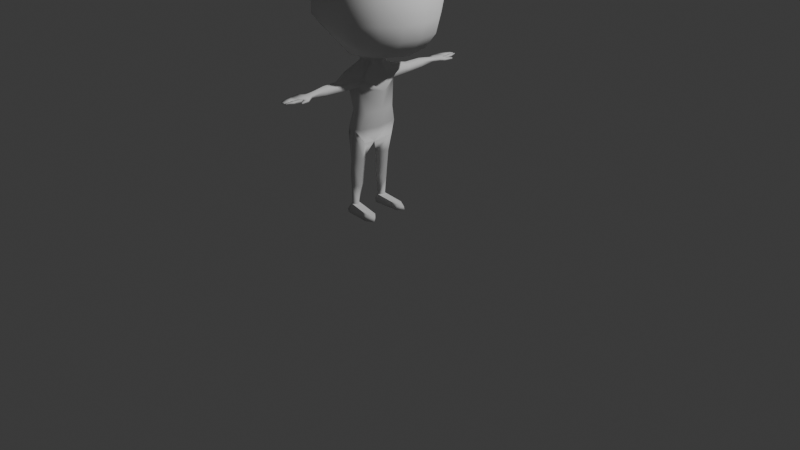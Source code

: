 # Source: rennan.blend  (saved by Blender 4.3.32; exported with 4.5.12 LTS)
import bpy
from mathutils import Matrix  # noqa: F401  (used for matrix-valued properties, if any)

bpy.ops.wm.read_factory_settings(use_empty=True)
scene = bpy.context.scene
scene.name = 'Scene'

# ---- collections
col_collection = bpy.data.collections.new('Collection'); scene.collection.children.link(col_collection)

# ---- world
world_world = bpy.data.worlds.new('World'); scene.world = world_world
world_world.use_nodes = True; world_world.node_tree.nodes.clear()
_N = world_world.node_tree.nodes; _L = world_world.node_tree.links
n0 = _N.new('ShaderNodeOutputWorld'); n0.name = 'World Output'; n0.location = (300, 300)
n1 = _N.new('ShaderNodeBackground'); n1.name = 'Background'; n1.location = (10, 300)
n1.inputs[0].default_value = (0.05088, 0.05088, 0.05088, 1.0)
_L.new(n1.outputs[0], n0.inputs[0])
n0.is_active_output = True
world_world.color = (0.05088, 0.05088, 0.05088)
world_world.sun_shadow_jitter_overblur = 0.0

# ---- cameras
cam_camera = bpy.data.cameras.new('Camera')
cam_camera.clip_end = 100.0
cam_camera.ortho_scale = 7.314

# ---- lights
light_light = bpy.data.lights.new('Light', 'POINT')
light_light.energy = 1000.0
light_light.shadow_soft_size = 0.1

# ---- meshes
me_roundcube = bpy.data.meshes.new('Roundcube')
me_roundcube.from_pydata([(0.01788, 0.3157, -0.191), (-0.09385, 0.3645, -0.1934), (-0.27, 0.3761, -0.2122), (-0.4318, 0.3181, -0.1933), (0.1397, 0.3635, -0.01907), (-0.02156, 0.5253, -0.02383), (-0.231, 0.5102, -0.03355), (-0.4462, 0.4628, -0.04403), (0.1628, 0.3952, 0.1409), (0.002786, 0.5698, 0.1364), (-0.2163, 0.5968, 0.1269), (-0.4662, 0.584, 0.1154), (0.1932, 0.4286, 0.3996), (0.007721, 0.5905, 0.3943), (-0.2075, 0.6357, 0.3847), (-0.4696, 0.616, 0.3726), (-0.5957, 0.2534, -0.1603), (-0.5197, 0.1409, -0.2188), (-0.5692, 0.0, -0.2059), (-0.6661, 0.348, -0.05579), (-0.7229, 0.1274, -0.1224), (-0.7236, 0.0, -0.1244), (-0.7408, 0.4502, 0.1009), (-0.8659, 0.1819, 0.09102), (-0.8813, 0.0, 0.08743), (-0.7353, 0.4533, 0.3568), (-0.8544, 0.1845, 0.3475), (-0.8902, 0.0, 0.3423), (0.119, 0.0, -0.223), (0.1195, 0.2256, -0.1859), (0.295, 0.0, -0.01765), (0.2653, 0.222, -0.01561), (0.3404, 0.0, 0.1428), (0.306, 0.2198, 0.1447), (0.3263, 0.0, 0.3922), (0.2921, 0.2158, 0.3984), (-0.132, 0.0, -0.271), (-0.221, 0.0, -0.2881), (-0.1014, 0.1881, -0.2458), (-0.2776, 0.1463, -0.2736), (-0.3983, 0.2021, -0.2448), (0.144, 0.412, 0.6284), (-0.02217, 0.5292, 0.6209), (-0.2117, 0.5401, 0.6121), (-0.4213, 0.517, 0.6022), (-0.6495, 0.4104, 0.5902), (0.2188, 0.2192, 0.6288), (0.02125, 0.2909, 0.7763), (-0.2342, 0.293, 0.7991), (-0.4931, 0.2671, 0.7639), (-0.7272, 0.1861, 0.6232), (0.2518, 0.0, 0.6268), (0.03286, 0.0, 0.8067), (-0.2367, 0.0, 0.8385), (-0.5064, 0.0, 0.8069), (-0.7592, 0.0, 0.6523), (-0.4541, 0.09228, -0.3615), (-0.5039, 0.0, -0.3615), (-0.2583, 0.0, -0.3615), (-0.3052, 0.08935, -0.3615), (-0.3773, 0.08792, -0.3615), (-0.516, 0.2519, -0.476), (-0.6096, 0.0, -0.4934), (-0.1764, 0.0, -0.4937), (-0.256, 0.2233, -0.4953), (-0.3655, 0.1993, -0.4278), (-0.4683, 0.1781, -0.8562), (-0.5215, 0.0, -0.8562), (-0.2486, 0.0, -0.8562), (-0.2849, 0.1736, -0.8562), (-0.3768, 0.2188, -0.8562), (-0.4702, 0.2362, -1.021), (-0.5535, 0.0, -1.032), (-0.2935, 0.0, -1.041), (-0.3105, 0.2212, -1.031), (-0.3922, 0.2516, -1.029), (-0.5394, 0.1856, -1.138), (-0.3634, 0.0, -1.219), (-0.3042, 0.1785, -1.172), (-0.5394, 0.1856, -1.138), (-0.3634, 0.0, -1.219), (-0.3042, 0.1785, -1.172), (-0.4305, 0.2513, -1.361), (-0.518, 0.1701, -1.361), (-0.4195, 0.06647, -1.361), (-0.3472, 0.1742, -1.361), (-0.4493, 0.2374, -1.667), (-0.5244, 0.1841, -1.582), (-0.4404, 0.08825, -1.667), (-0.382, 0.1752, -1.667), (-0.4625, 0.1303, -1.882), (-0.5225, 0.1724, -1.683), (-0.4674, 0.2188, -1.882), (-0.4122, 0.1819, -1.882), (-0.5078, 0.1802, -1.882), (-0.4926, 0.1259, -1.979), (-0.5011, 0.2411, -1.979), (-0.384, 0.193, -1.979), (-0.571, 0.1909, -1.979), (-0.1955, 0.1508, -1.919), (-0.1426, 0.2015, -1.935), (-0.2264, 0.2378, -1.917), (-0.1955, 0.1448, -1.979), (-0.1426, 0.212, -1.979), (-0.2264, 0.26, -1.979), (-0.4625, 0.1303, -1.882), (-0.4674, 0.2188, -1.882), (-0.5078, 0.1802, -1.882), (-0.3284, 0.2292, -0.5897), (-0.4586, 0.2483, -0.5952), (-0.5866, 0.0, -0.6537), (-0.2057, 0.0, -0.6511), (-0.4463, 0.4182, -0.5189), (-0.3016, 0.4182, -0.5168), (-0.3742, 0.4442, -0.4913), (-0.301, 0.4182, -0.5697), (-0.373, 0.4182, -0.5972), (-0.4457, 0.4182, -0.5718), (-0.4463, 0.4738, -0.5189), (-0.373, 0.4563, -0.5973), (-0.4457, 0.4667, -0.5718), (-0.3304, 0.6278, -0.5173), (-0.33, 0.6278, -0.5702), (-0.422, 0.6278, -0.5194), (-0.3764, 0.6278, -0.4919), (-0.3756, 0.6278, -0.5977), (-0.4216, 0.6278, -0.5723), (-0.3403, 0.7938, -0.5312), (-0.34, 0.7938, -0.5584), (-0.412, 0.7938, -0.5323), (-0.3763, 0.7938, -0.5182), (-0.3757, 0.7938, -0.5725), (-0.4117, 0.7938, -0.5595), (-0.254, 0.0, -0.3083), (-0.302, 0.1016, -0.3067), (-0.4698, 0.1043, -0.2833), (-0.5169, 0.0, -0.2735), (-0.3849, 0.1174, -0.2951), (-0.2766, 0.1433, -1.909), (-0.2843, 0.1397, -1.979), (-0.286, 0.2067, -1.965), (-0.2829, 0.235, -1.908), (-0.2843, 0.255, -1.979), (-0.2499, 0.208, -1.969), (-0.2939, 0.8533, -0.5278), (-0.2931, 0.8533, -0.5513), (-0.4607, 0.8652, -0.5341), (-0.3767, 0.8652, -0.5219), (-0.3753, 0.8652, -0.5688), (-0.46, 0.8652, -0.5575), (-0.3039, 0.927, -0.527), (-0.3015, 0.9324, -0.5554), (-0.4512, 0.9589, -0.5344), (-0.3547, 0.9595, -0.5331), (-0.3754, 0.9495, -0.5668), (-0.4525, 0.9495, -0.5565), (-0.4381, 1.03, -0.5533), (-0.3556, 1.03, -0.5298), (-0.4385, 1.03, -0.5358), (-0.3334, 1.105, -0.548), (-0.3582, 1.105, -0.5514), (-0.3467, 1.105, -0.5379), (-0.3468, 1.105, -0.55), (-0.3338, 1.105, -0.5368), (-0.4108, 1.105, -0.5398), (-0.3589, 1.105, -0.5369), (-0.4105, 1.105, -0.5484), (-0.2658, 0.8926, -0.5311), (-0.2651, 0.8926, -0.5546), (-0.2803, 0.9395, -0.5307), (-0.2796, 0.9395, -0.5536), (-0.2491, 0.9822, -0.5373), (-0.2487, 0.9822, -0.5525), (-0.2648, 0.9822, -0.5375), (-0.2644, 0.9822, -0.5523), (-0.4507, 0.9646, -0.5551), (-0.3032, 0.9531, -0.5543), (-0.3538, 0.9595, -0.5566), (-0.3458, 0.9595, -0.5347), (-0.3116, 1.03, -0.5296), (-0.346, 0.9595, -0.5543), (-0.3476, 1.03, -0.5567), (-0.3474, 1.03, -0.5319), (-0.3545, 1.03, -0.5596), (-0.311, 1.03, -0.5526)], [(107, 106), (107, 105)], [(0, 1, 5, 4), (1, 2, 6, 5), (2, 3, 7, 6), (3, 16, 19, 7), (4, 5, 9, 8), (5, 6, 10, 9), (6, 7, 11, 10), (7, 19, 22, 11), (8, 9, 13, 12), (9, 10, 14, 13), (10, 11, 15, 14), (11, 22, 25, 15), (12, 13, 42, 41), (13, 14, 43, 42), (14, 15, 44, 43), (15, 25, 45, 44), (16, 17, 20), (17, 18, 21, 20), (19, 20, 23, 22), (20, 21, 24, 23), (22, 23, 26, 25), (23, 24, 27, 26), (25, 26, 50, 45), (26, 27, 55, 50), (28, 29, 31, 30), (29, 0, 4, 31), (30, 31, 33, 32), (31, 4, 8, 33), (32, 33, 35, 34), (33, 8, 12, 35), (34, 35, 46, 51), (35, 12, 41, 46), (28, 36, 38, 29), (36, 37, 39, 38), (29, 38, 0), (38, 39, 2, 1), (39, 40, 3, 2), (40, 17, 16, 3), (42, 47, 41), (42, 43, 48, 47), (43, 44, 49, 48), (50, 49, 45), (46, 47, 52, 51), (47, 48, 53, 52), (48, 49, 54, 53), (49, 50, 55, 54), (20, 19, 16), (134, 133, 58, 59), (136, 135, 56, 57), (135, 137, 60, 56), (137, 134, 59, 60), (56, 60, 65, 61), (59, 58, 63, 64), (60, 59, 64, 65), (57, 56, 61, 62), (108, 69, 70), (110, 109, 66, 67), (109, 108, 70, 66), (108, 111, 68, 69), (70, 69, 74, 75), (67, 66, 71, 72), (66, 70, 75, 71), (69, 68, 73, 74), (75, 74, 78), (72, 76, 77), (71, 75, 76), (74, 73, 77, 78), (76, 72, 71), (77, 76, 79, 80), (76, 75, 79), (75, 78, 81), (78, 77, 80, 81), (81, 80, 84, 85), (75, 81, 85, 82), (79, 75, 82, 83), (80, 79, 83, 84), (84, 83, 87, 88), (82, 85, 89, 86), (83, 82, 86, 87), (85, 84, 88, 89), (87, 86, 91), (88, 91, 94, 90), (88, 87, 91), (89, 88, 90, 93), (91, 86, 92, 94), (86, 89, 93, 92), (138, 139, 102, 99), (90, 94, 98, 95), (94, 92, 96, 98), (100, 99, 102, 103), (101, 100, 103, 104), (139, 140, 143, 102), (142, 141, 101, 104), (140, 142, 104, 143), (96, 97, 95, 98), (93, 105, 99, 100), (106, 93, 100, 101), (64, 63, 111, 108), (62, 61, 109, 110), (65, 64, 113, 114), (108, 116, 115), (108, 109, 117, 116), (61, 65, 114, 112), (109, 61, 112, 117), (64, 108, 115, 113), (115, 116, 119), (117, 112, 118, 120), (112, 114, 118), (116, 117, 120, 119), (119, 120, 126, 125), (118, 114, 124, 123), (114, 113, 121, 124), (113, 115, 122, 121), (120, 118, 123, 126), (115, 119, 125, 122), (124, 121, 127, 130), (126, 123, 129, 132), (121, 122, 128, 127), (122, 125, 131, 128), (125, 126, 132, 131), (123, 124, 130, 129), (40, 39, 134, 137), (17, 40, 137, 135), (18, 17, 135, 136), (39, 37, 133, 134), (97, 96, 142, 140), (96, 92, 141, 142), (95, 97, 140, 139), (90, 95, 139, 138), (128, 131, 148, 145), (143, 104, 103), (102, 143, 103), (131, 132, 149, 148), (129, 130, 147, 146), (130, 127, 144, 147), (132, 129, 146, 149), (127, 128, 145, 144), (150, 144, 167, 169), (145, 148, 154, 151), (148, 149, 155, 154), (146, 147, 153, 152), (147, 144, 150, 178, 153), (149, 146, 152, 155), (165, 160, 166, 164), (182, 179, 163, 161), (180, 178, 182, 181), (152, 153, 157, 158), (162, 181, 182, 161), (175, 152, 158, 156), (177, 183, 157, 153), (157, 183, 160, 165), (183, 156, 166, 160), (178, 180, 177, 153), (176, 180, 181, 184), (169, 167, 171, 173), (144, 145, 168, 167), (145, 151, 170, 168), (151, 150, 169, 170), (171, 172, 174, 173), (170, 169, 173, 174), (168, 170, 174, 172), (167, 168, 172, 171), (154, 155, 175, 177), (151, 154, 177, 180, 176), (150, 151, 176), (155, 152, 175), (156, 158, 164, 166), (150, 176, 184, 179), (178, 150, 179, 182), (177, 175, 156, 183), (162, 161, 163, 159), (179, 184, 159, 163), (158, 157, 165, 164), (184, 181, 162, 159), (0, 38, 1), (45, 49, 44), (46, 41, 47)])
me_roundcube.polygons.foreach_set('use_smooth', [1, 1, 1, 1, 1, 1, 1, 1, 1, 1, 1, 1, 1, 1, 1, 1, 1, 1, 1, 1, 1, 1, 1, 1, 1, 1, 1, 1, 1, 1, 1, 1, 1, 1, 1, 1, 1, 1, 1, 1, 1, 1, 1, 1, 1, 1, 1, 1, 1, 1, 1, 1, 1, 1, 1, 1, 1, 1, 1, 1, 1, 1, 1, 1, 1, 1, 1, 1, 1, 1, 1, 1, 1, 1, 1, 1, 1, 1, 1, 1, 1, 1, 1, 1, 1, 1, 1, 1, 1, 1, 1, 0, 1, 0, 1, 1, 1, 1, 1, 1, 1, 1, 1, 1, 1, 1, 1, 1, 1, 1, 1, 1, 1, 1, 1, 1, 1, 1, 1, 1, 1, 1, 1, 1, 1, 0, 1, 0, 1, 1, 0, 0, 1, 1, 1, 1, 1, 1, 1, 1, 1, 1, 1, 1, 1, 1, 1, 1, 1, 1, 1, 1, 1, 1, 1, 1, 1, 1, 1, 1, 1, 1, 1, 1, 1, 1, 1, 1, 1, 1, 1, 1, 1, 1, 1, 1, 1])
me_roundcube.update()

# ---- objects
ob_light = bpy.data.objects.new('Light', light_light)
ob_camera = bpy.data.objects.new('Camera', cam_camera)
ob_base = bpy.data.objects.new('Base', me_roundcube)

# ---- transforms, parenting, visibility, modifiers, constraints
ob_light.location = (4.076, 1.005, 5.904)
ob_light.rotation_euler = (0.6503, 0.05522, 1.866)
ob_light.lock_rotations_4d = False
ob_light.empty_display_type = 'ARROWS'
ob_light.color = (0.0, 0.0, 0.0, 0.0)
ob_light.lineart.crease_threshold = 0.0
ob_camera.location = (7.359, -6.926, 4.958)
ob_camera.rotation_euler = (1.109, 0.0, 0.8149)
ob_camera.lock_rotations_4d = False
ob_camera.empty_display_type = 'ARROWS'
ob_camera.color = (0.0, 0.0, 0.0, 0.0)
ob_camera.display_type = 'WIRE'
ob_camera.lineart.crease_threshold = 0.0
ob_base.location = (0.0, 0.0, 1.958)
_m = ob_base.modifiers.new('Mirror', 'MIRROR')
_m.use_axis = (False, True, False)
_m.use_clip = True

# ---- collection membership
col_collection.objects.link(ob_light)
col_collection.objects.link(ob_camera)
col_collection.objects.link(ob_base)

# ---- scene / render settings (as saved in the file)
scene.camera = ob_camera
scene.frame_start = 1; scene.frame_end = 250; scene.frame_set(1)
scene.render.engine = 'BLENDER_EEVEE_NEXT'
bpy.context.view_layer.update()

